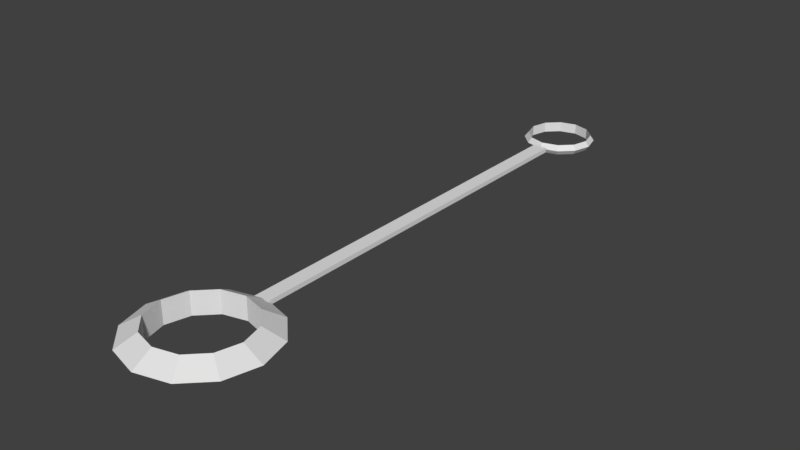 # Source: TigerLeash.blend  (saved by Blender 2.79.0; exported with 4.5.12 LTS)
import bpy
from mathutils import Matrix  # noqa: F401  (used for matrix-valued properties, if any)

bpy.ops.wm.read_factory_settings(use_empty=True)
scene = bpy.context.scene
scene.name = 'Scene'

# ---- collections
col_collection_1 = bpy.data.collections.new('Collection 1'); scene.collection.children.link(col_collection_1)

# ---- materials (node trees are filled in below, after node groups)
mat_material = bpy.data.materials.new('Material')
mat_material.alpha_threshold = 0.0
mat_material.use_transparent_shadow = False
mat_material.roughness = 0.5
mat_material.line_color = (0.0, 0.0, 0.0, 1.0)

# ---- material node trees

# ---- world
world_world = bpy.data.worlds.new('World'); scene.world = world_world
world_world.color = (0.05088, 0.05088, 0.05088)
world_world.use_sun_shadow = False
world_world.sun_shadow_jitter_overblur = 0.0
world_world.cycles.sampling_method = 'MANUAL'

# ---- meshes
me_cube = bpy.data.meshes.new('Cube')
me_cube.from_pydata([(0.04668, 2.739, -0.07102), (0.04668, 1.585, -0.07102), (0.00596, 1.585, -0.07102), (0.00596, 2.739, -0.07102), (0.04668, 2.739, -0.05837), (0.04668, 1.585, -0.05837), (0.00596, 1.585, -0.05837), (0.00596, 2.739, -0.05837), (0.2138, 1.442, -0.0647), (0.1576, 1.442, -0.03222), (0.1576, 1.442, -0.09717), (0.1887, 1.536, -0.0647), (0.14, 1.508, -0.03222), (0.14, 1.508, -0.09717), (0.1201, 1.604, -0.0647), (0.09195, 1.556, -0.03222), (0.09195, 1.556, -0.09717), (0.02632, 1.63, -0.0647), (0.02632, 1.573, -0.03222), (0.02632, 1.573, -0.09717), (-0.06743, 1.604, -0.0647), (-0.0393, 1.556, -0.03222), (-0.0393, 1.556, -0.09717), (-0.1361, 1.536, -0.0647), (-0.08735, 1.508, -0.03222), (-0.08735, 1.508, -0.09717), (-0.1612, 1.442, -0.0647), (-0.1049, 1.442, -0.03222), (-0.1049, 1.442, -0.09717), (-0.1361, 1.348, -0.0647), (-0.08735, 1.376, -0.03222), (-0.08735, 1.376, -0.09717), (-0.06743, 1.28, -0.0647), (-0.0393, 1.328, -0.03222), (-0.0393, 1.328, -0.09717), (0.02632, 1.255, -0.0647), (0.02632, 1.311, -0.03222), (0.02632, 1.311, -0.09717), (0.1201, 1.28, -0.0647), (0.09195, 1.328, -0.03222), (0.09195, 1.328, -0.09717), (0.1887, 1.348, -0.0647), (0.14, 1.376, -0.03222), (0.14, 1.376, -0.09717), (0.1285, 2.841, -0.0647), (0.1176, 2.841, -0.05011), (0.1176, 2.841, -0.07928), (0.1148, 2.892, -0.0647), (0.1054, 2.887, -0.05011), (0.1054, 2.887, -0.07928), (0.07741, 2.93, -0.0647), (0.07195, 2.92, -0.05011), (0.07195, 2.92, -0.07928), (0.02632, 2.943, -0.0647), (0.02632, 2.933, -0.05011), (0.02632, 2.933, -0.07928), (-0.02477, 2.93, -0.0647), (-0.01931, 2.92, -0.05011), (-0.01931, 2.92, -0.07928), (-0.06217, 2.892, -0.0647), (-0.05271, 2.887, -0.05011), (-0.05271, 2.887, -0.07928), (-0.07586, 2.841, -0.0647), (-0.06494, 2.841, -0.05011), (-0.06494, 2.841, -0.07928), (-0.06217, 2.79, -0.0647), (-0.05271, 2.796, -0.05011), (-0.05271, 2.796, -0.07928), (-0.02477, 2.753, -0.0647), (-0.01931, 2.763, -0.05011), (-0.01931, 2.763, -0.07928), (0.02632, 2.74, -0.0647), (0.02632, 2.75, -0.05011), (0.02632, 2.75, -0.07928), (0.07741, 2.753, -0.0647), (0.07195, 2.763, -0.05011), (0.07195, 2.763, -0.07928), (0.1148, 2.79, -0.0647), (0.1054, 2.796, -0.05011), (0.1054, 2.796, -0.07928), (0.04668, 2.162, -0.07102), (0.00596, 2.162, -0.07102), (0.04668, 2.162, -0.05837), (0.00596, 2.162, -0.05837), (0.04668, 1.873, -0.07102), (0.04668, 1.873, -0.05837), (0.00596, 1.873, -0.07102), (0.00596, 1.873, -0.05837), (0.00596, 2.45, -0.07102), (0.00596, 2.45, -0.05837), (0.04668, 2.45, -0.07102), (0.04668, 2.45, -0.05837), (0.00596, 2.594, -0.07102), (0.00596, 2.594, -0.05837), (0.04668, 2.594, -0.07102), (0.04668, 2.594, -0.05837), (0.04668, 2.306, -0.07102), (0.04668, 2.306, -0.05837), (0.00596, 2.306, -0.07102), (0.00596, 2.306, -0.05837), (0.00596, 2.018, -0.07102), (0.00596, 2.018, -0.05837), (0.04668, 2.018, -0.07102), (0.04668, 2.018, -0.05837), (0.04668, 1.729, -0.07102), (0.04668, 1.729, -0.05837), (0.00596, 1.729, -0.07102), (0.00596, 1.729, -0.05837)], [], [(104, 1, 2, 106), (105, 107, 6, 5), (88, 89, 93, 92), (8, 11, 12, 9), (9, 12, 13, 10), (10, 13, 11, 8), (11, 14, 15, 12), (12, 15, 16, 13), (13, 16, 14, 11), (14, 17, 18, 15), (15, 18, 19, 16), (16, 19, 17, 14), (17, 20, 21, 18), (18, 21, 22, 19), (19, 22, 20, 17), (20, 23, 24, 21), (21, 24, 25, 22), (22, 25, 23, 20), (23, 26, 27, 24), (24, 27, 28, 25), (25, 28, 26, 23), (26, 29, 30, 27), (27, 30, 31, 28), (28, 31, 29, 26), (29, 32, 33, 30), (30, 33, 34, 31), (31, 34, 32, 29), (32, 35, 36, 33), (33, 36, 37, 34), (34, 37, 35, 32), (35, 38, 39, 36), (36, 39, 40, 37), (37, 40, 38, 35), (38, 41, 42, 39), (39, 42, 43, 40), (40, 43, 41, 38), (41, 8, 9, 42), (42, 9, 10, 43), (43, 10, 8, 41), (44, 47, 48, 45), (45, 48, 49, 46), (46, 49, 47, 44), (47, 50, 51, 48), (48, 51, 52, 49), (49, 52, 50, 47), (50, 53, 54, 51), (51, 54, 55, 52), (52, 55, 53, 50), (53, 56, 57, 54), (54, 57, 58, 55), (55, 58, 56, 53), (56, 59, 60, 57), (57, 60, 61, 58), (58, 61, 59, 56), (59, 62, 63, 60), (60, 63, 64, 61), (61, 64, 62, 59), (62, 65, 66, 63), (63, 66, 67, 64), (64, 67, 65, 62), (65, 68, 69, 66), (66, 69, 70, 67), (67, 70, 68, 65), (68, 71, 72, 69), (69, 72, 73, 70), (70, 73, 71, 68), (71, 74, 75, 72), (72, 75, 76, 73), (73, 76, 74, 71), (74, 77, 78, 75), (75, 78, 79, 76), (76, 79, 77, 74), (77, 44, 45, 78), (78, 45, 46, 79), (79, 46, 44, 77), (86, 87, 101, 100), (80, 82, 103, 102), (96, 97, 82, 80), (97, 99, 83, 82), (2, 6, 107, 106), (84, 104, 106, 86), (102, 103, 85, 84), (103, 101, 87, 85), (90, 91, 97, 96), (94, 90, 88, 92), (95, 93, 89, 91), (81, 83, 99, 98), (92, 93, 7, 3), (0, 4, 95, 94), (4, 7, 93, 95), (94, 95, 91, 90), (96, 80, 81, 98), (98, 99, 89, 88), (90, 96, 98, 88), (91, 89, 99, 97), (100, 101, 83, 81), (80, 102, 100, 81), (82, 83, 101, 103), (102, 84, 86, 100), (104, 105, 5, 1), (106, 107, 87, 86), (84, 85, 105, 104), (85, 87, 107, 105), (0, 94, 92, 3)])
_uv = me_cube.uv_layers.new(name='UVMap')
_uv.uv.foreach_set('vector', [0.1252, 0.8456, 0.0002895, 0.8456, 0.0002896, 0.7751, 0.1252, 0.7751, 0.1252, 0.7751, 0.1252, 0.8456, 0.0002891, 0.8456, 0.0002885, 0.7751, 0.7498, 0.8805, 0.7499, 0.8456, 0.8749, 0.8456, 0.8748, 0.8805, 0.3024, 0.665, 0.2212, 0.7575, 0.205, 0.6397, 0.259, 0.5793, 0.6187, 0.4456, 0.6205, 0.34, 0.6878, 0.2982, 0.6878, 0.4785, 0.259, 0.5793, 0.2905, 0.4729, 0.3495, 0.5035, 0.3024, 0.665, 0.2212, 0.7575, 0.1281, 0.758, 0.143, 0.64, 0.205, 0.6397, 0.6205, 0.34, 0.5953, 0.2487, 0.6418, 0.1445, 0.6878, 0.2982, 0.2905, 0.4729, 0.2908, 0.3494, 0.3496, 0.3166, 0.3495, 0.5035, 0.1281, 0.758, 0.04707, 0.6654, 0.08957, 0.5781, 0.143, 0.64, 0.5953, 0.2487, 0.5501, 0.1974, 0.5634, 0.06109, 0.6418, 0.1445, 0.2908, 0.3494, 0.2602, 0.2419, 0.3028, 0.1546, 0.3496, 0.3166, 0.04707, 0.6654, 0.0001757, 0.5037, 0.05891, 0.4709, 0.08957, 0.5781, 0.5501, 0.1974, 0.4967, 0.2021, 0.4758, 0.06671, 0.5634, 0.06109, 0.2602, 0.2419, 0.2066, 0.1795, 0.2218, 0.0611, 0.3028, 0.1546, 0.0001757, 0.5037, 0.0001757, 0.3166, 0.05929, 0.3472, 0.05891, 0.4709, 0.4967, 0.2021, 0.4476, 0.2502, 0.3979, 0.1512, 0.4758, 0.06671, 0.2066, 0.1795, 0.1446, 0.1789, 0.1282, 0.06109, 0.2218, 0.0611, 0.0001757, 0.3166, 0.04705, 0.1546, 0.09064, 0.2403, 0.05929, 0.3472, 0.4476, 0.2502, 0.4184, 0.3362, 0.3509, 0.3021, 0.3979, 0.1512, 0.1446, 0.1789, 0.09064, 0.2403, 0.04705, 0.1546, 0.1282, 0.06109, 0.04705, 0.1546, 0.1282, 0.06109, 0.1446, 0.1789, 0.09064, 0.2403, 0.4184, 0.3362, 0.4167, 0.4391, 0.35, 0.48, 0.3509, 0.3021, 0.09064, 0.2403, 0.05929, 0.3472, 0.0001758, 0.3166, 0.04705, 0.1546, 0.1282, 0.06109, 0.2218, 0.0611, 0.2066, 0.1795, 0.1446, 0.1789, 0.4167, 0.4391, 0.4426, 0.5301, 0.3949, 0.6341, 0.35, 0.48, 0.05929, 0.3472, 0.05891, 0.4709, 0.0001757, 0.5037, 0.0001758, 0.3166, 0.2218, 0.0611, 0.3028, 0.1546, 0.2602, 0.2419, 0.2066, 0.1795, 0.4426, 0.5301, 0.4886, 0.5851, 0.4728, 0.7236, 0.3949, 0.6341, 0.05891, 0.4709, 0.08957, 0.5781, 0.04707, 0.6654, 0.0001757, 0.5037, 0.3028, 0.1546, 0.3496, 0.3166, 0.2908, 0.3494, 0.2602, 0.2419, 0.4886, 0.5851, 0.5426, 0.5875, 0.5632, 0.7241, 0.4728, 0.7236, 0.08957, 0.5781, 0.143, 0.64, 0.1281, 0.758, 0.04707, 0.6654, 0.3496, 0.3166, 0.3495, 0.5035, 0.2905, 0.4729, 0.2908, 0.3494, 0.5426, 0.5875, 0.5902, 0.5364, 0.642, 0.6346, 0.5632, 0.7241, 0.143, 0.64, 0.205, 0.6397, 0.2212, 0.7575, 0.1281, 0.758, 0.3495, 0.5035, 0.3024, 0.665, 0.259, 0.5793, 0.2905, 0.4729, 0.5902, 0.5364, 0.6187, 0.4456, 0.6878, 0.4785, 0.642, 0.6346, 0.205, 0.6397, 0.259, 0.5793, 0.3024, 0.665, 0.2212, 0.7575, 0.8745, 0.2689, 0.9132, 0.376, 0.8975, 0.3791, 0.864, 0.2932, 0.9108, 0.1856, 0.9624, 0.3252, 0.9261, 0.3531, 0.8854, 0.244, 0.8854, 0.244, 0.9261, 0.3531, 0.9132, 0.376, 0.8745, 0.2689, 0.9132, 0.376, 0.9177, 0.4585, 0.907, 0.4467, 0.8975, 0.3791, 0.9624, 0.3252, 0.9727, 0.4689, 0.9334, 0.4513, 0.9261, 0.3531, 0.9261, 0.3531, 0.9334, 0.4513, 0.9177, 0.4585, 0.9132, 0.376, 0.9177, 0.4585, 0.91, 0.4864, 0.9037, 0.475, 0.907, 0.4467, 0.9727, 0.4689, 0.9524, 0.56, 0.9222, 0.508, 0.9334, 0.4513, 0.9334, 0.4513, 0.9222, 0.508, 0.91, 0.4864, 0.9177, 0.4585, 0.91, 0.4864, 0.8966, 0.5053, 0.8889, 0.4842, 0.9037, 0.475, 0.9524, 0.56, 0.9104, 0.6152, 0.8954, 0.5386, 0.9222, 0.508, 0.9222, 0.508, 0.8954, 0.5386, 0.8966, 0.5053, 0.91, 0.4864, 0.8966, 0.5053, 0.854, 0.5096, 0.8529, 0.4779, 0.8889, 0.4842, 0.9104, 0.6152, 0.836, 0.6152, 0.8445, 0.5388, 0.8954, 0.5386, 0.8954, 0.5386, 0.8445, 0.5388, 0.854, 0.5096, 0.8966, 0.5053, 0.854, 0.5096, 0.7959, 0.4495, 0.8063, 0.4257, 0.8529, 0.4779, 0.836, 0.6152, 0.7603, 0.5313, 0.7853, 0.474, 0.8445, 0.5388, 0.8445, 0.5388, 0.7853, 0.474, 0.7959, 0.4495, 0.854, 0.5096, 0.7959, 0.4495, 0.7583, 0.3437, 0.7739, 0.3412, 0.8063, 0.4257, 0.7603, 0.5313, 0.7096, 0.394, 0.7454, 0.3663, 0.7853, 0.474, 0.7853, 0.474, 0.7454, 0.3663, 0.7583, 0.3437, 0.7959, 0.4495, 0.7583, 0.3437, 0.7539, 0.26, 0.7655, 0.2719, 0.7739, 0.3412, 0.7096, 0.394, 0.6987, 0.2516, 0.738, 0.2679, 0.7454, 0.3663, 0.7454, 0.3663, 0.738, 0.2679, 0.7539, 0.26, 0.7583, 0.3437, 0.7539, 0.26, 0.761, 0.2306, 0.7677, 0.2413, 0.7655, 0.2719, 0.6987, 0.2516, 0.7176, 0.1599, 0.7483, 0.2102, 0.738, 0.2679, 0.738, 0.2679, 0.7483, 0.2102, 0.761, 0.2306, 0.7539, 0.26, 0.761, 0.2306, 0.7736, 0.2107, 0.7811, 0.2303, 0.7677, 0.2413, 0.7176, 0.1599, 0.7587, 0.1021, 0.7745, 0.178, 0.7483, 0.2102, 0.7483, 0.2102, 0.7745, 0.178, 0.7736, 0.2107, 0.761, 0.2306, 0.7736, 0.2107, 0.8156, 0.2069, 0.8164, 0.2388, 0.7811, 0.2303, 0.7587, 0.1021, 0.8338, 0.1002, 0.8252, 0.1775, 0.7745, 0.178, 0.7745, 0.178, 0.8252, 0.1775, 0.8156, 0.2069, 0.7736, 0.2107, 0.8156, 0.2069, 0.8745, 0.2689, 0.864, 0.2932, 0.8164, 0.2388, 0.8338, 0.1002, 0.9108, 0.1856, 0.8854, 0.244, 0.8252, 0.1775, 0.8252, 0.1775, 0.8854, 0.244, 0.8745, 0.2689, 0.8156, 0.2069, 0.2501, 0.8805, 0.2502, 0.8456, 0.3751, 0.8456, 0.375, 0.8805, 0.5001, 0.8456, 0.4999, 0.8805, 0.375, 0.8805, 0.3751, 0.8456, 0.625, 0.8456, 0.6249, 0.8805, 0.4999, 0.8805, 0.5001, 0.8456, 0.625, 0.7751, 0.625, 0.8456, 0.5001, 0.8456, 0.5001, 0.7751, 0.0001757, 0.8805, 0.0002891, 0.8456, 0.1252, 0.8456, 0.1251, 0.8805, 0.2502, 0.8456, 0.1252, 0.8456, 0.1252, 0.7751, 0.2502, 0.7751, 0.3751, 0.8456, 0.375, 0.8805, 0.2501, 0.8805, 0.2502, 0.8456, 0.3751, 0.7751, 0.3751, 0.8456, 0.2502, 0.8456, 0.2502, 0.7751, 0.7499, 0.8456, 0.7498, 0.8805, 0.6249, 0.8805, 0.625, 0.8456, 0.8749, 0.8456, 0.7499, 0.8456, 0.7499, 0.7751, 0.8749, 0.7751, 0.8749, 0.7751, 0.8749, 0.8456, 0.7499, 0.8456, 0.7499, 0.7751, 0.4999, 0.8805, 0.5001, 0.8456, 0.625, 0.8456, 0.6249, 0.8805, 0.8748, 0.8805, 0.8749, 0.8456, 0.9998, 0.8456, 0.9997, 0.8805, 0.9998, 0.8456, 0.9997, 0.8805, 0.8748, 0.8805, 0.8749, 0.8456, 0.9998, 0.7751, 0.9998, 0.8456, 0.8749, 0.8456, 0.8749, 0.7751, 0.8749, 0.8456, 0.8748, 0.8805, 0.7498, 0.8805, 0.7499, 0.8456, 0.625, 0.8456, 0.5001, 0.8456, 0.5001, 0.7751, 0.625, 0.7751, 0.6249, 0.8805, 0.625, 0.8456, 0.7499, 0.8456, 0.7498, 0.8805, 0.7499, 0.8456, 0.625, 0.8456, 0.625, 0.7751, 0.7499, 0.7751, 0.7499, 0.7751, 0.7499, 0.8456, 0.625, 0.8456, 0.625, 0.7751, 0.375, 0.8805, 0.3751, 0.8456, 0.5001, 0.8456, 0.4999, 0.8805, 0.5001, 0.8456, 0.3751, 0.8456, 0.3751, 0.7751, 0.5001, 0.7751, 0.5001, 0.7751, 0.5001, 0.8456, 0.3751, 0.8456, 0.3751, 0.7751, 0.3751, 0.8456, 0.2502, 0.8456, 0.2502, 0.7751, 0.3751, 0.7751, 0.1252, 0.8456, 0.1251, 0.8805, 0.0001757, 0.8805, 0.0002895, 0.8456, 0.1251, 0.8805, 0.1252, 0.8456, 0.2502, 0.8456, 0.2501, 0.8805, 0.2502, 0.8456, 0.2501, 0.8805, 0.1251, 0.8805, 0.1252, 0.8456, 0.2502, 0.7751, 0.2502, 0.8456, 0.1252, 0.8456, 0.1252, 0.7751, 0.9998, 0.8456, 0.8749, 0.8456, 0.8749, 0.7751, 0.9998, 0.7751])
_ca = me_cube.color_attributes.new('Col', 'BYTE_COLOR', 'CORNER')
_ca.data.foreach_set('color', [1.0, 1.0, 1.0, 1.0, 1.0, 1.0, 1.0, 1.0, 1.0, 1.0, 1.0, 1.0, 1.0, 1.0, 1.0, 1.0, 1.0, 1.0, 1.0, 1.0, 1.0, 1.0, 1.0, 1.0, 1.0, 1.0, 1.0, 1.0, 1.0, 1.0, 1.0, 1.0, 1.0, 1.0, 1.0, 1.0, 1.0, 1.0, 1.0, 1.0, 1.0, 1.0, 1.0, 1.0, 1.0, 1.0, 1.0, 1.0, 1.0, 1.0, 1.0, 1.0, 1.0, 1.0, 1.0, 1.0, 1.0, 1.0, 1.0, 1.0, 1.0, 1.0, 1.0, 1.0, 1.0, 1.0, 1.0, 1.0, 1.0, 1.0, 1.0, 1.0, 1.0, 1.0, 1.0, 1.0, 1.0, 1.0, 1.0, 1.0, 1.0, 1.0, 1.0, 1.0, 1.0, 1.0, 1.0, 1.0, 1.0, 1.0, 1.0, 1.0, 1.0, 1.0, 1.0, 1.0, 1.0, 1.0, 1.0, 1.0, 1.0, 1.0, 1.0, 1.0, 1.0, 1.0, 1.0, 1.0, 1.0, 1.0, 1.0, 1.0, 1.0, 1.0, 1.0, 1.0, 1.0, 1.0, 1.0, 1.0, 1.0, 1.0, 1.0, 1.0, 1.0, 1.0, 1.0, 1.0, 1.0, 1.0, 1.0, 1.0, 1.0, 1.0, 1.0, 1.0, 1.0, 1.0, 1.0, 1.0, 1.0, 1.0, 1.0, 1.0, 1.0, 1.0, 1.0, 1.0, 1.0, 1.0, 1.0, 1.0, 1.0, 1.0, 1.0, 1.0, 1.0, 1.0, 1.0, 1.0, 1.0, 1.0, 1.0, 1.0, 1.0, 1.0, 1.0, 1.0, 1.0, 1.0, 1.0, 1.0, 1.0, 1.0, 1.0, 1.0, 1.0, 1.0, 1.0, 1.0, 1.0, 1.0, 1.0, 1.0, 1.0, 1.0, 1.0, 1.0, 1.0, 1.0, 1.0, 1.0, 1.0, 1.0, 1.0, 1.0, 1.0, 1.0, 1.0, 1.0, 1.0, 1.0, 1.0, 1.0, 1.0, 1.0, 1.0, 1.0, 1.0, 1.0, 1.0, 1.0, 1.0, 1.0, 1.0, 1.0, 1.0, 1.0, 1.0, 1.0, 1.0, 1.0, 1.0, 1.0, 1.0, 1.0, 1.0, 1.0, 1.0, 1.0, 1.0, 1.0, 1.0, 1.0, 1.0, 1.0, 1.0, 1.0, 1.0, 1.0, 1.0, 1.0, 1.0, 1.0, 1.0, 1.0, 1.0, 1.0, 1.0, 1.0, 1.0, 1.0, 1.0, 1.0, 1.0, 1.0, 1.0, 1.0, 1.0, 1.0, 1.0, 1.0, 1.0, 1.0, 1.0, 1.0, 1.0, 1.0, 1.0, 1.0, 1.0, 1.0, 1.0, 1.0, 1.0, 1.0, 1.0, 1.0, 1.0, 1.0, 1.0, 1.0, 1.0, 1.0, 1.0, 1.0, 1.0, 1.0, 1.0, 1.0, 1.0, 1.0, 1.0, 1.0, 1.0, 1.0, 1.0, 1.0, 1.0, 1.0, 1.0, 1.0, 1.0, 1.0, 1.0, 1.0, 1.0, 1.0, 1.0, 1.0, 1.0, 1.0, 1.0, 1.0, 1.0, 1.0, 1.0, 1.0, 1.0, 1.0, 1.0, 1.0, 1.0, 1.0, 1.0, 1.0, 1.0, 1.0, 1.0, 1.0, 1.0, 1.0, 1.0, 1.0, 1.0, 1.0, 1.0, 1.0, 1.0, 1.0, 1.0, 1.0, 1.0, 1.0, 1.0, 1.0, 1.0, 1.0, 1.0, 1.0, 1.0, 1.0, 1.0, 1.0, 1.0, 1.0, 1.0, 1.0, 1.0, 1.0, 1.0, 1.0, 1.0, 1.0, 1.0, 1.0, 1.0, 1.0, 1.0, 1.0, 1.0, 1.0, 1.0, 1.0, 1.0, 1.0, 1.0, 1.0, 1.0, 1.0, 1.0, 1.0, 1.0, 1.0, 1.0, 1.0, 1.0, 1.0, 1.0, 1.0, 1.0, 1.0, 1.0, 1.0, 1.0, 1.0, 1.0, 1.0, 1.0, 1.0, 1.0, 1.0, 1.0, 1.0, 1.0, 1.0, 1.0, 1.0, 1.0, 1.0, 1.0, 1.0, 1.0, 1.0, 1.0, 1.0, 1.0, 1.0, 1.0, 1.0, 1.0, 1.0, 1.0, 1.0, 1.0, 1.0, 1.0, 1.0, 1.0, 1.0, 1.0, 1.0, 1.0, 1.0, 1.0, 1.0, 1.0, 1.0, 1.0, 1.0, 1.0, 1.0, 1.0, 1.0, 1.0, 1.0, 1.0, 1.0, 1.0, 1.0, 1.0, 1.0, 1.0, 1.0, 1.0, 1.0, 1.0, 1.0, 1.0, 1.0, 1.0, 1.0, 1.0, 1.0, 1.0, 1.0, 1.0, 1.0, 1.0, 1.0, 1.0, 1.0, 1.0, 1.0, 1.0, 1.0, 1.0, 1.0, 1.0, 1.0, 1.0, 1.0, 1.0, 1.0, 1.0, 1.0, 1.0, 1.0, 1.0, 1.0, 1.0, 1.0, 1.0, 1.0, 1.0, 1.0, 1.0, 1.0, 1.0, 1.0, 1.0, 1.0, 1.0, 1.0, 1.0, 1.0, 1.0, 1.0, 1.0, 1.0, 1.0, 1.0, 1.0, 1.0, 1.0, 1.0, 1.0, 1.0, 1.0, 1.0, 1.0, 1.0, 1.0, 1.0, 1.0, 1.0, 1.0, 1.0, 1.0, 1.0, 1.0, 1.0, 1.0, 1.0, 1.0, 1.0, 1.0, 1.0, 1.0, 1.0, 1.0, 1.0, 1.0, 1.0, 1.0, 1.0, 1.0, 1.0, 1.0, 1.0, 1.0, 1.0, 1.0, 1.0, 1.0, 1.0, 1.0, 1.0, 1.0, 1.0, 1.0, 1.0, 1.0, 1.0, 1.0, 1.0, 1.0, 1.0, 1.0, 1.0, 1.0, 1.0, 1.0, 1.0, 1.0, 1.0, 1.0, 1.0, 1.0, 1.0, 1.0, 1.0, 1.0, 1.0, 1.0, 1.0, 1.0, 1.0, 1.0, 1.0, 1.0, 1.0, 1.0, 1.0, 1.0, 1.0, 1.0, 1.0, 1.0, 1.0, 1.0, 1.0, 1.0, 1.0, 1.0, 1.0, 1.0, 1.0, 1.0, 1.0, 1.0, 1.0, 1.0, 1.0, 1.0, 1.0, 1.0, 1.0, 1.0, 1.0, 1.0, 1.0, 1.0, 1.0, 1.0, 1.0, 1.0, 1.0, 1.0, 1.0, 1.0, 1.0, 1.0, 1.0, 1.0, 1.0, 1.0, 1.0, 1.0, 1.0, 1.0, 1.0, 1.0, 1.0, 1.0, 1.0, 1.0, 1.0, 1.0, 1.0, 1.0, 1.0, 1.0, 1.0, 1.0, 1.0, 1.0, 1.0, 1.0, 1.0, 1.0, 1.0, 1.0, 1.0, 1.0, 1.0, 1.0, 1.0, 1.0, 1.0, 1.0, 1.0, 1.0, 1.0, 1.0, 1.0, 1.0, 1.0, 1.0, 1.0, 1.0, 1.0, 1.0, 1.0, 1.0, 1.0, 1.0, 1.0, 1.0, 1.0, 1.0, 1.0, 1.0, 1.0, 1.0, 1.0, 1.0, 1.0, 1.0, 1.0, 1.0, 1.0, 1.0, 1.0, 1.0, 1.0, 1.0, 1.0, 1.0, 1.0, 1.0, 1.0, 1.0, 1.0, 1.0, 1.0, 1.0, 1.0, 1.0, 1.0, 1.0, 1.0, 1.0, 1.0, 1.0, 1.0, 1.0, 1.0, 1.0, 1.0, 1.0, 1.0, 1.0, 1.0, 1.0, 1.0, 1.0, 1.0, 1.0, 1.0, 1.0, 1.0, 1.0, 1.0, 1.0, 1.0, 1.0, 1.0, 1.0, 1.0, 1.0, 1.0, 1.0, 1.0, 1.0, 1.0, 1.0, 1.0, 1.0, 1.0, 1.0, 1.0, 1.0, 1.0, 1.0, 1.0, 1.0, 1.0, 1.0, 1.0, 1.0, 1.0, 1.0, 1.0, 1.0, 1.0, 1.0, 1.0, 1.0, 1.0, 1.0, 1.0, 1.0, 1.0, 1.0, 1.0, 1.0, 1.0, 1.0, 1.0, 1.0, 1.0, 1.0, 1.0, 1.0, 1.0, 1.0, 1.0, 1.0, 1.0, 1.0, 1.0, 1.0, 1.0, 1.0, 1.0, 1.0, 1.0, 1.0, 1.0, 1.0, 1.0, 1.0, 1.0, 1.0, 1.0, 1.0, 1.0, 1.0, 1.0, 1.0, 1.0, 1.0, 1.0, 1.0, 1.0, 1.0, 1.0, 1.0, 1.0, 1.0, 1.0, 1.0, 1.0, 1.0, 1.0, 1.0, 1.0, 1.0, 1.0, 1.0, 1.0, 1.0, 1.0, 1.0, 1.0, 1.0, 1.0, 1.0, 1.0, 1.0, 1.0, 1.0, 1.0, 1.0, 1.0, 1.0, 1.0, 1.0, 1.0, 1.0, 1.0, 1.0, 1.0, 1.0, 1.0, 1.0, 1.0, 1.0, 1.0, 1.0, 1.0, 1.0, 1.0, 1.0, 1.0, 1.0, 1.0, 1.0, 1.0, 1.0, 1.0, 1.0, 1.0, 1.0, 1.0, 1.0, 1.0, 1.0, 1.0, 1.0, 1.0, 1.0, 1.0, 1.0, 1.0, 1.0, 1.0, 1.0, 1.0, 1.0, 1.0, 1.0, 1.0, 1.0, 1.0, 1.0, 1.0, 1.0, 1.0, 1.0, 1.0, 1.0, 1.0, 1.0, 1.0, 1.0, 1.0, 1.0, 1.0, 1.0, 1.0, 1.0, 1.0, 1.0, 1.0, 1.0, 1.0, 1.0, 1.0, 1.0, 1.0, 1.0, 1.0, 1.0, 1.0, 1.0, 1.0, 1.0, 1.0, 1.0, 1.0, 1.0, 1.0, 1.0, 1.0, 1.0, 1.0, 1.0, 1.0, 1.0, 1.0, 1.0, 1.0, 1.0, 1.0, 1.0, 1.0, 1.0, 1.0, 1.0, 1.0, 1.0, 1.0, 1.0, 1.0, 1.0, 1.0, 1.0, 1.0, 1.0, 1.0, 1.0, 1.0, 1.0, 1.0, 1.0, 1.0, 1.0, 1.0, 1.0, 1.0, 1.0, 1.0, 1.0, 1.0, 1.0, 1.0, 1.0, 1.0, 1.0, 1.0, 1.0, 1.0, 1.0, 1.0, 1.0, 1.0, 1.0, 1.0, 1.0, 1.0, 1.0, 1.0, 1.0, 1.0, 1.0, 1.0, 1.0, 1.0, 1.0, 1.0, 1.0, 1.0, 1.0, 1.0, 1.0, 1.0, 1.0, 1.0, 1.0, 1.0, 1.0, 1.0, 1.0, 1.0, 1.0, 1.0, 1.0, 1.0, 1.0, 1.0, 1.0, 1.0, 1.0, 1.0, 1.0, 1.0, 1.0, 1.0, 1.0, 1.0, 1.0, 1.0, 1.0, 1.0, 1.0, 1.0, 1.0, 1.0, 1.0, 1.0, 1.0, 1.0, 1.0, 1.0, 1.0, 1.0, 1.0, 1.0, 1.0, 1.0, 1.0, 1.0, 1.0, 1.0, 1.0, 1.0, 1.0, 1.0, 1.0, 1.0, 1.0, 1.0, 1.0, 1.0, 1.0, 1.0, 1.0, 1.0, 1.0, 1.0, 1.0, 1.0, 1.0, 1.0, 1.0, 1.0, 1.0, 1.0, 1.0, 1.0, 1.0, 1.0, 1.0, 1.0, 1.0, 1.0, 1.0, 1.0, 1.0, 1.0, 1.0, 1.0, 1.0, 1.0, 1.0, 1.0, 1.0, 1.0, 1.0, 1.0, 1.0, 1.0, 1.0, 1.0, 1.0, 1.0, 1.0, 1.0, 1.0, 1.0, 1.0, 1.0, 1.0, 1.0, 1.0, 1.0, 1.0, 1.0, 1.0, 1.0, 1.0, 1.0, 1.0, 1.0, 1.0, 1.0, 1.0, 1.0, 1.0, 1.0, 1.0, 1.0, 1.0, 1.0, 1.0, 1.0, 1.0, 1.0, 1.0, 1.0, 1.0, 1.0, 1.0, 1.0, 1.0, 1.0, 1.0, 1.0, 1.0, 1.0, 1.0, 1.0, 1.0, 1.0, 1.0, 1.0, 1.0, 1.0, 1.0, 1.0, 1.0, 1.0, 1.0, 1.0, 1.0, 1.0, 1.0, 1.0, 1.0, 1.0, 1.0, 1.0, 1.0, 1.0, 1.0, 1.0, 1.0, 1.0, 1.0, 1.0, 1.0, 1.0, 1.0, 1.0, 1.0, 1.0, 1.0, 1.0, 1.0, 1.0, 1.0, 1.0, 1.0, 1.0, 1.0, 1.0, 1.0, 1.0, 1.0, 1.0, 1.0, 1.0, 1.0, 1.0, 1.0, 1.0, 1.0, 1.0, 1.0, 1.0, 1.0, 1.0, 1.0, 1.0, 1.0, 1.0, 1.0, 1.0, 1.0, 1.0, 1.0, 1.0, 1.0, 1.0, 1.0, 1.0, 1.0, 1.0, 1.0, 1.0, 1.0, 1.0, 1.0, 1.0, 1.0, 1.0, 1.0, 1.0, 1.0, 1.0, 1.0, 1.0, 1.0, 1.0, 1.0, 1.0, 1.0, 1.0, 1.0, 1.0, 1.0, 1.0, 1.0, 1.0, 1.0, 1.0, 1.0, 1.0, 1.0, 1.0, 1.0, 1.0, 1.0, 1.0, 1.0, 1.0, 1.0, 1.0, 1.0, 1.0, 1.0, 1.0, 1.0, 1.0, 1.0, 1.0, 1.0, 1.0, 1.0, 1.0, 1.0, 1.0, 1.0, 1.0, 1.0, 1.0, 1.0, 1.0, 1.0, 1.0, 1.0, 1.0, 1.0, 1.0, 1.0, 1.0, 1.0, 1.0, 1.0, 1.0, 1.0, 1.0, 1.0, 1.0, 1.0, 1.0, 1.0, 1.0, 1.0, 1.0, 1.0, 1.0, 1.0, 1.0, 1.0, 1.0, 1.0, 1.0, 1.0, 1.0, 1.0, 1.0, 1.0, 1.0, 1.0, 1.0, 1.0, 1.0, 1.0, 1.0, 1.0, 1.0, 1.0, 1.0, 1.0, 1.0, 1.0, 1.0, 1.0, 1.0, 1.0, 1.0, 1.0, 1.0, 1.0, 1.0, 1.0, 1.0, 1.0, 1.0, 1.0, 1.0, 1.0, 1.0, 1.0, 1.0, 1.0, 1.0, 1.0, 1.0, 1.0, 1.0, 1.0, 1.0, 1.0, 1.0, 1.0, 1.0, 1.0, 1.0, 1.0, 1.0, 1.0, 1.0, 1.0, 1.0, 1.0, 1.0, 1.0, 1.0, 1.0, 1.0, 1.0, 1.0, 1.0, 1.0, 1.0, 1.0, 1.0, 1.0, 1.0, 1.0, 1.0, 1.0, 1.0, 1.0, 1.0, 1.0, 1.0, 1.0, 1.0, 1.0, 1.0, 1.0, 1.0, 1.0, 1.0, 1.0, 1.0, 1.0, 1.0, 1.0, 1.0, 1.0, 1.0, 1.0, 1.0, 1.0, 1.0, 1.0, 1.0, 1.0, 1.0, 1.0, 1.0, 1.0, 1.0, 1.0, 1.0, 1.0, 1.0, 1.0, 1.0, 1.0, 1.0, 1.0, 1.0, 1.0, 1.0, 1.0, 1.0, 1.0, 1.0, 1.0, 1.0, 1.0, 1.0, 1.0, 1.0, 1.0, 1.0, 1.0, 1.0, 1.0, 1.0, 1.0, 1.0, 1.0, 1.0, 1.0, 1.0, 1.0, 1.0, 1.0, 1.0, 1.0, 1.0, 1.0, 1.0, 1.0, 1.0, 1.0, 1.0, 1.0, 1.0, 1.0, 1.0, 1.0, 1.0, 1.0, 1.0, 1.0, 1.0, 1.0, 1.0, 1.0, 1.0, 1.0, 1.0, 1.0, 1.0, 1.0, 1.0, 1.0, 1.0, 1.0, 1.0, 1.0, 1.0, 1.0, 1.0, 1.0, 1.0, 1.0, 1.0, 1.0, 1.0, 1.0, 1.0, 1.0, 1.0, 1.0, 1.0, 1.0, 1.0, 1.0, 1.0, 1.0, 1.0, 1.0, 1.0, 1.0, 1.0, 1.0, 1.0, 1.0, 1.0, 1.0, 1.0, 1.0, 1.0, 1.0, 1.0, 1.0, 1.0, 1.0, 1.0, 1.0, 1.0, 1.0, 1.0, 1.0, 1.0, 1.0, 1.0, 1.0, 1.0, 1.0, 1.0, 1.0, 1.0, 1.0, 1.0, 1.0, 1.0, 1.0, 1.0, 1.0, 1.0, 1.0, 1.0, 1.0, 1.0, 1.0, 1.0, 1.0, 1.0, 1.0, 1.0, 1.0, 1.0, 1.0, 1.0, 1.0, 1.0, 1.0, 1.0, 1.0, 1.0, 1.0, 1.0, 1.0, 1.0, 1.0, 1.0, 1.0, 1.0, 1.0, 1.0, 1.0, 1.0, 1.0, 1.0, 1.0, 1.0, 1.0, 1.0, 1.0, 1.0, 1.0, 1.0, 1.0, 1.0, 1.0, 1.0, 1.0, 1.0, 1.0, 1.0, 1.0, 1.0, 1.0, 1.0, 1.0, 1.0, 1.0, 1.0, 1.0, 1.0, 1.0, 1.0, 1.0, 1.0, 1.0, 1.0, 1.0, 1.0, 1.0, 1.0, 1.0, 1.0, 1.0, 1.0, 1.0, 1.0, 1.0, 1.0, 1.0, 1.0, 1.0, 1.0, 1.0, 1.0, 1.0, 1.0, 1.0, 1.0, 1.0, 1.0, 1.0, 1.0, 1.0])
me_cube.materials.append(mat_material)
me_cube.use_remesh_preserve_volume = False
me_cube.use_remesh_preserve_attributes = False
me_cube.use_mirror_vertex_groups = False
me_cube.update()
arm_armature = bpy.data.armatures.new('Armature')  # bones are not reproduced

# ---- objects
ob_armature = bpy.data.objects.new('Armature', arm_armature)
ob_cube = bpy.data.objects.new('Cube', me_cube)

# ---- transforms, parenting, visibility, modifiers, constraints
ob_armature.location = (0.0, 0.0, 0.0)
ob_armature.lineart.crease_threshold = 0.0
ob_cube.parent = ob_armature
ob_cube.location = (-0.01894, -2.109, 0.0)
ob_cube.lock_rotations_4d = False
ob_cube.empty_display_type = 'ARROWS'
ob_cube.show_wire = True
ob_cube.show_all_edges = True
ob_cube.lineart.crease_threshold = 0.0
_vg = ob_cube.vertex_groups.new(name='Handle bone')
for _i, _w in zip([44, 45, 46, 47, 48, 49, 50, 51, 52, 53, 54, 55, 56, 57, 58, 59, 60, 61, 62, 63, 64, 65, 66, 67, 68, 69, 70, 71, 72, 73, 74, 75, 76, 77, 78, 79], [1.0, 1.0, 1.0, 0.9939, 0.9911, 0.991, 0.9996, 0.9989, 0.9986, 1.0, 0.9999, 0.9998, 0.9994, 0.9981, 0.9985, 0.9924, 0.989, 0.9892, 1.0, 1.0, 1.0, 1.0, 1.0, 1.0, 1.0, 1.0, 1.0, 1.0, 1.0, 1.0, 1.0, 1.0, 1.0, 1.0, 1.0, 1.0]): _vg.add([_i], _w, 'REPLACE')
_vg = ob_cube.vertex_groups.new(name='Bone.001')
for _i, _w in zip([0, 3, 4, 7, 92, 93, 94, 95], [0.9764, 0.9307, 0.9764, 0.9307, 0.0, 0.0, 0.0, 0.0]): _vg.add([_i], _w, 'REPLACE')
_vg = ob_cube.vertex_groups.new(name='Bone.002')
for _i, _w in zip([88, 89, 92, 93, 94, 95], [0.0002064, 0.0002599, 0.9741, 0.974, 0.9789, 0.9785]): _vg.add([_i], _w, 'REPLACE')
_vg = ob_cube.vertex_groups.new(name='Bone.003')
for _i, _w in zip([88, 89, 90, 91, 98, 99], [0.9742, 0.9742, 0.9789, 0.9788, 0.0004631, 0.0002836]): _vg.add([_i], _w, 'REPLACE')
_vg = ob_cube.vertex_groups.new(name='Bone.004')
for _i, _w in zip([80, 81, 82, 83, 96, 97, 98, 99], [0.0, 0.0, 0.0, 0.0, 0.9791, 0.9793, 0.9747, 0.9748]): _vg.add([_i], _w, 'REPLACE')
_vg = ob_cube.vertex_groups.new(name='Bone.005')
_vg.add([80, 81, 82, 83], 1.0, 'REPLACE')
_vg = ob_cube.vertex_groups.new(name='Bone.006')
for _i, _w in zip([86, 87, 100, 101, 102, 103], [0.001074, 0.000718, 0.9738, 0.974, 0.9783, 0.9787]): _vg.add([_i], _w, 'REPLACE')
_vg = ob_cube.vertex_groups.new(name='Bone.007')
for _i, _w in zip([84, 85, 86, 87, 104, 105, 106, 107], [0.9785, 0.979, 0.9741, 0.9743, 0.0, 0.0, 0.0, 0.0]): _vg.add([_i], _w, 'REPLACE')
_vg = ob_cube.vertex_groups.new(name='Bone.008')
_vg.add([1, 2, 5, 6, 104, 105, 106, 107], 1.0, 'REPLACE')
_vg = ob_cube.vertex_groups.new(name='Collarbone')
for _i, _w in zip([1, 2, 5, 6, 8, 9, 10, 11, 12, 13, 14, 15, 16, 17, 18, 19, 20, 21, 22, 23, 24, 25, 26, 27, 28, 29, 30, 31, 32, 33, 34, 35, 36, 37, 38, 39, 40, 41, 42, 43], [0.9586, 0.9482, 0.9597, 0.9448, 1.0, 1.0, 1.0, 1.0, 1.0, 1.0, 1.0, 1.0, 1.0, 1.0, 1.0, 1.0, 1.0, 1.0, 1.0, 1.0, 1.0, 1.0, 1.0, 1.0, 1.0, 0.9317, 0.9932, 0.9841, 0.9872, 1.0, 1.0, 0.9961, 0.9955, 0.9951, 1.0, 1.0, 1.0, 1.0, 1.0, 1.0]): _vg.add([_i], _w, 'REPLACE')
_m = ob_cube.modifiers.new('Armature', 'ARMATURE')
_m.object = ob_armature

# ---- collection membership
col_collection_1.objects.link(ob_armature)
col_collection_1.objects.link(ob_cube)

# ---- scene / render settings (as saved in the file)
scene.frame_start = 1; scene.frame_end = 250; scene.frame_set(1)
scene.render.engine = 'BLENDER_EEVEE_NEXT'
scene.render.resolution_percentage = 50
scene.render.dither_intensity = 0.0
scene.cycles.use_denoising = False
scene.cycles.samples = 128
scene.cycles.sampling_pattern = 'TABULATED_SOBOL'
scene.cycles.use_adaptive_sampling = False
scene.cycles.use_light_tree = False
scene.cycles.blur_glossy = 0.0
scene.cycles.sample_clamp_indirect = 0.0
scene.view_settings.view_transform = 'Standard'
bpy.context.view_layer.update()

# ---- added for rendering (the .blend has no active camera and no usable light): camera, sun
cam_auto = bpy.data.cameras.new('AutoCamera')
cam_auto.lens = 50.0
cam_auto.sensor_width = 36.0
cam_auto.clip_end = 1000.0
ob_auto_camera = bpy.data.objects.new('AutoCamera', cam_auto)
scene.collection.objects.link(ob_auto_camera)
ob_auto_camera.location = (1.60915, -1.9317, 1.21672)
ob_auto_camera.rotation_euler = (1.09748, -7.21219e-08, 0.694738)
scene.camera = ob_auto_camera
light_auto_sun = bpy.data.lights.new('AutoSun', 'SUN')
light_auto_sun.energy = 3.0
light_auto_sun.angle = 0.0523599
ob_auto_sun = bpy.data.objects.new('AutoSun', light_auto_sun)
scene.collection.objects.link(ob_auto_sun)
ob_auto_sun.rotation_euler = (0.872665, 0.174533, 0.523599)
bpy.context.view_layer.update()
